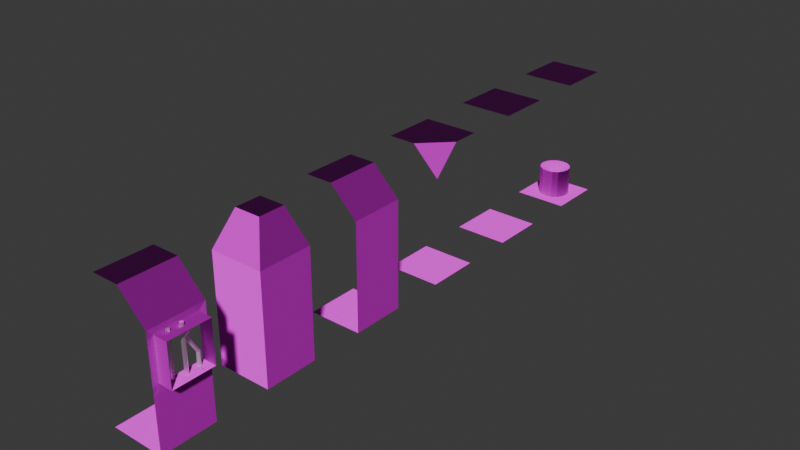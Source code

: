 # Source: tilemap.blend  (saved by Blender 4.3.34; exported with 4.5.12 LTS)
import bpy
from mathutils import Matrix  # noqa: F401  (used for matrix-valued properties, if any)

bpy.ops.wm.read_factory_settings(use_empty=True)
scene = bpy.context.scene
scene.name = 'Scene'

# ---- collections
col_collection = bpy.data.collections.new('Collection'); scene.collection.children.link(col_collection)

# ---- images (referenced by path relative to the original .blend; pixels are not part of the script)
import os
ASSET_DIR = os.environ.get("B2B_ASSET_DIR", "")  # directory of the original .blend (textures are referenced by path, not embedded)
HERE = os.path.dirname(os.path.abspath(__file__))  # packed textures are extracted next to this script under _unpacked/

def load_image(name, relpath, width, height, colorspace="sRGB"):
    """Load a texture the original file referenced (path relative to the .blend, or extracted next to this script)."""
    p = next((c for c in (os.path.join(HERE, relpath), os.path.join(ASSET_DIR, relpath)) if relpath and os.path.exists(c)), "")
    if p:
        img = bpy.data.images.load(p, check_existing=True)
        img.name = name
    else:  # same state as the original file: an image datablock whose file is absent (Cycles renders it pink)
        img = bpy.data.images.new(name, width, height)
        img.source = "FILE"
        img.filepath = "//" + (relpath or name)
    img.colorspace_settings.name = colorspace
    return img
img_atlas_png = load_image('atlas.png', 'atlas.png', 1024, 1024, 'sRGB')
img_atlas_n_png = load_image('atlas_n.png', 'atlas_n.png', 1024, 1024, 'Non-Color')

# ---- materials (node trees are filled in below, after node groups)
mat_material_001 = bpy.data.materials.new('Material.001')
mat_material_002 = bpy.data.materials.new('Material.002')

# ---- material node trees
mat_material_001.use_nodes = True; mat_material_001.node_tree.nodes.clear()
_N = mat_material_001.node_tree.nodes; _L = mat_material_001.node_tree.links
n0 = _N.new('ShaderNodeBsdfPrincipled'); n0.name = 'Principled BSDF'; n0.location = (97, 285)
n0.inputs[2].default_value = 0.7
n0.inputs[13].default_value = 0.1045
n1 = _N.new('ShaderNodeOutputMaterial'); n1.name = 'Material Output'; n1.location = (387, 285)
n2 = _N.new('ShaderNodeTexImage'); n2.name = 'Image Texture'; n2.location = (-300, 280)
n2.image = img_atlas_png
n2.interpolation = 'Closest'
n3 = _N.new('ShaderNodeNormalMap'); n3.name = 'Normal Map'; n3.location = (-274, -33)
n4 = _N.new('ShaderNodeTexImage'); n4.name = 'Image Texture.001'; n4.location = (-616, 19)
n4.image = img_atlas_n_png
n4.interpolation = 'Closest'
_L.new(n0.outputs[0], n1.inputs[0])
_L.new(n2.outputs[0], n0.inputs[0])
_L.new(n3.outputs[0], n0.inputs[5])
_L.new(n4.outputs[0], n3.inputs[1])
n1.is_active_output = True
mat_material_002.use_nodes = True; mat_material_002.node_tree.nodes.clear()
_N = mat_material_002.node_tree.nodes; _L = mat_material_002.node_tree.links
n0 = _N.new('ShaderNodeBsdfPrincipled'); n0.name = 'Principled BSDF'; n0.location = (10, 300)
n0.inputs[0].default_value = (0.9857, 0.9234, 0.9507, 1.0)
n0.inputs[1].default_value = 1.0
n1 = _N.new('ShaderNodeOutputMaterial'); n1.name = 'Material Output'; n1.location = (300, 300)
_L.new(n0.outputs[0], n1.inputs[0])
n1.is_active_output = True

# ---- world
world_world = bpy.data.worlds.new('World'); scene.world = world_world
world_world.use_nodes = True; world_world.node_tree.nodes.clear()
_N = world_world.node_tree.nodes; _L = world_world.node_tree.links
n0 = _N.new('ShaderNodeOutputWorld'); n0.name = 'World Output'; n0.location = (300, 300)
n1 = _N.new('ShaderNodeBackground'); n1.name = 'Background'; n1.location = (10, 300)
n1.inputs[0].default_value = (0.05088, 0.05088, 0.05088, 1.0)
_L.new(n1.outputs[0], n0.inputs[0])
n0.is_active_output = True
world_world.color = (0.05088, 0.05088, 0.05088)
world_world.sun_shadow_jitter_overblur = 0.0

# ---- meshes
me_plane = bpy.data.meshes.new('Plane')
me_plane.from_pydata([(0.5, 0.5, -1.0), (-0.5, 0.5, -1.0), (0.5, -0.5, -1.0), (-0.5, -0.5, -1.0), (0.5, 0.5, -1.992e-09), (0.5, -0.5, -1.992e-09), (0.5, 0.5, 1.0), (0.5, -0.5, 1.0), (7.852e-06, 0.5, 1.5), (7.836e-06, -0.5, 1.5), (-0.5, 0.5, 1.5), (-0.5, -0.5, 1.5)], [], [(3, 2, 0, 1), (0, 2, 5, 4), (4, 5, 7, 6), (6, 7, 9, 8), (8, 9, 11, 10)])
_uv = me_plane.uv_layers.new(name='UVMap')
_uv.uv.foreach_set('vector', [0.5, 0.5, 1.0, 0.5, 1.0, 1.0, 0.5, 1.0, 0.0, 0.5, 0.5, 0.5, 0.5, 1.0, 0.0, 1.0, 0.0, 0.5, 0.5, 0.5, 0.5, 1.0, 0.0, 1.0, 0.0, 0.5, 0.5, 0.5, 0.5, 1.0, 0.0, 1.0, 0.0, 0.75, 0.5, 0.75, 0.5, 1.0, 0.0, 1.0])
me_plane.materials.append(mat_material_001)
me_plane.update()
me_plane_001 = bpy.data.meshes.new('Plane.001')
me_plane_001.from_pydata([(0.5, 0.5, -1.0), (-0.5, 0.5, -1.0), (-0.5, -0.5, -1.0), (0.5, 0.5, -1.992e-09), (0.5, 0.5, 1.0), (0.5, -0.5, 1.0), (7.852e-06, 0.5, 1.5), (7.836e-06, 2.98e-08, 1.5), (-0.5, 0.5, 1.5), (0.5, -0.5, -1.0), (0.5, -0.5, 2.781e-08), (-0.5, -0.5, 3.192e-08), (-0.5, -0.5, 1.0), (-0.5, 6.755e-08, 1.5)], [], [(2, 9, 0, 1), (0, 9, 10, 3), (3, 10, 5, 4), (4, 5, 7, 6), (6, 7, 8), (9, 2, 11, 10), (10, 11, 12, 5), (5, 12, 13, 7), (7, 13, 8)])
_uv = me_plane_001.uv_layers.new(name='UVMap')
_uv.uv.foreach_set('vector', [0.5, 0.5, 1.0, 0.5, 1.0, 1.0, 0.5, 1.0, 0.0, 0.5, 0.5, 0.5, 0.5, 1.0, 0.0, 1.0, 0.0, 0.5, 0.5, 0.5, 0.5, 1.0, 0.0, 1.0, 0.0, 0.5, 0.5, 0.5, 0.25, 1.0, 0.0, 1.0, -2.98e-08, 0.75, 0.25, 0.75, -2.235e-08, 1.0, 0.0, 0.5, 0.5, 0.5, 0.5, 1.0, 0.0, 1.0, 0.0, 0.5, 0.5, 0.5, 0.5, 1.0, 0.0, 1.0, 0.0, 0.5, 0.5, 0.4984, 0.5, 1.0, 0.25, 1.0, 0.25, 0.75, 0.2499, 1.0, -2.235e-08, 1.0])
me_plane_001.materials.append(mat_material_001)
me_plane_001.update()
me_plane_002 = bpy.data.meshes.new('Plane.002')
me_plane_002.from_pydata([(0.5, 0.5, -1.0), (-0.5, 0.5, -1.0), (0.5, -0.5, -1.0), (-0.5, -0.5, -1.0), (0.5, 0.5, 1.5), (0.5, -0.5, 1.5), (-0.5, 0.5, 1.5), (-0.5, -0.5, 1.5)], [], [(3, 2, 0, 1), (4, 5, 7, 6)])
_uv = me_plane_002.uv_layers.new(name='UVMap')
_uv.uv.foreach_set('vector', [0.5, 0.5, 1.0, 0.5, 1.0, 1.0, 0.5, 1.0, 0.0, 0.5, 0.5, 0.5, 0.5, 1.0, 0.0, 1.0])
me_plane_002.materials.append(mat_material_001)
me_plane_002.update()
me_plane_004 = bpy.data.meshes.new('Plane.004')
me_plane_004.from_pydata([(0.5, 0.5, -1.0), (-0.5, 0.5, -1.0), (0.5, -0.5, -1.0), (-0.5, -0.5, -1.0), (0.5, 0.5, 1.5), (0.5, -0.5, 1.0), (-0.5, 0.5, 1.5), (-0.5, -0.5, 1.5), (0.5, 2.186e-08, 1.5), (7.836e-06, -0.5, 1.5)], [], [(3, 2, 0, 1), (4, 8, 9, 7, 6), (9, 8, 5)])
_uv = me_plane_004.uv_layers.new(name='UVMap')
_uv.uv.foreach_set('vector', [0.5, 0.5, 1.0, 0.5, 1.0, 1.0, 0.5, 1.0, 0.0, 0.5, 0.25, 0.5, 0.5, 0.75, 0.5, 1.0, 0.0, 1.0, 0.5008, 1.0, 0.0, 1.0, 0.2558, 0.5008])
me_plane_004.materials.append(mat_material_001)
me_plane_004.update()
me_plane_005 = bpy.data.meshes.new('Plane.005')
me_plane_005.from_pydata([(0.5, 0.5, -1.0), (-0.5, 0.5, -1.0), (0.5, -0.5, -1.0), (-0.5, -0.5, -1.0), (0.5, 0.5, 1.5), (0.5, -0.5, 1.5), (-0.5, 0.5, 1.5), (-0.5, -0.5, 1.5), (7.868e-06, 0.2946, -1.045), (7.868e-06, 0.1066, -0.5661), (0.1127, 0.2722, -1.045), (0.04081, 0.09849, -0.5661), (0.2083, 0.2083, -1.045), (0.07539, 0.07538, -0.5661), (0.2722, 0.1127, -1.045), (0.0985, 0.0408, -0.5661), (0.2946, 0.0, -1.045), (0.1066, 0.0, -0.5661), (0.2722, -0.1127, -1.045), (0.0985, -0.0408, -0.5661), (0.2083, -0.2083, -1.045), (0.07539, -0.07538, -0.5661), (0.1127, -0.2722, -1.045), (0.04081, -0.09849, -0.5661), (7.868e-06, -0.2946, -1.045), (7.868e-06, -0.1066, -0.5661), (-0.1127, -0.2722, -1.045), (-0.04079, -0.09849, -0.5661), (-0.2083, -0.2083, -1.045), (-0.07538, -0.07538, -0.5661), (-0.2722, -0.1127, -1.045), (-0.09849, -0.0408, -0.5661), (-0.2946, 0.0, -1.045), (-0.1066, 0.0, -0.5661), (-0.2722, 0.1127, -1.045), (-0.09849, 0.0408, -0.5661), (-0.2083, 0.2083, -1.045), (-0.07538, 0.07538, -0.5661), (-0.1127, 0.2722, -1.045), (-0.04079, 0.09849, -0.5661), (0.1127, 0.2722, -0.4554), (7.868e-06, 0.2946, -0.4554), (0.2083, 0.2083, -0.4554), (0.2722, 0.1127, -0.4554), (0.2946, 0.0, -0.4554), (0.2722, -0.1127, -0.4554), (0.2083, -0.2083, -0.4554), (0.1127, -0.2722, -0.4554), (7.868e-06, -0.2946, -0.4554), (-0.1127, -0.2722, -0.4554), (-0.2083, -0.2083, -0.4554), (-0.2722, -0.1127, -0.4554), (-0.2946, 0.0, -0.4554), (-0.2722, 0.1127, -0.4554), (-0.2083, 0.2083, -0.4554), (-0.1127, 0.2722, -0.4554)], [], [(3, 2, 0, 1), (4, 5, 7, 6), (8, 41, 40, 10), (10, 40, 42, 12), (12, 42, 43, 14), (14, 43, 44, 16), (16, 44, 45, 18), (18, 45, 46, 20), (20, 46, 47, 22), (22, 47, 48, 24), (24, 48, 49, 26), (26, 49, 50, 28), (28, 50, 51, 30), (30, 51, 52, 32), (32, 52, 53, 34), (34, 53, 54, 36), (11, 9, 39, 37, 35, 33, 31, 29, 27, 25, 23, 21, 19, 17, 15, 13), (36, 54, 55, 38), (38, 55, 41, 8), (8, 10, 12, 14, 16, 18, 20, 22, 24, 26, 28, 30, 32, 34, 36, 38), (9, 11, 40, 41), (11, 13, 42, 40), (13, 15, 43, 42), (15, 17, 44, 43), (17, 19, 45, 44), (19, 21, 46, 45), (21, 23, 47, 46), (23, 25, 48, 47), (25, 27, 49, 48), (27, 29, 50, 49), (29, 31, 51, 50), (31, 33, 52, 51), (33, 35, 53, 52), (35, 37, 54, 53), (37, 39, 55, 54), (39, 9, 41, 55)])
_uv = me_plane_005.uv_layers.new(name='UVMap')
_uv.uv.foreach_set('vector', [0.5, 0.5, 1.0, 0.5, 1.0, 1.0, 0.5, 1.0, 0.0, 0.5, 0.5, 0.5, 0.5, 1.0, 0.0, 1.0, 1.0, 0.5, 1.0, 1.0, 0.9375, 1.0, 0.9375, 0.5, 0.9375, 0.5, 0.9375, 1.0, 0.875, 1.0, 0.875, 0.5, 0.875, 0.5, 0.875, 1.0, 0.8125, 1.0, 0.8125, 0.5, 0.8125, 0.5, 0.8125, 1.0, 0.75, 1.0, 0.75, 0.5, 0.75, 0.5, 0.75, 1.0, 0.6875, 1.0, 0.6875, 0.5, 0.6875, 0.5, 0.6875, 1.0, 0.625, 1.0, 0.625, 0.5, 0.625, 0.5, 0.625, 1.0, 0.5625, 1.0, 0.5625, 0.5, 0.5625, 0.5, 0.5625, 1.0, 0.5, 1.0, 0.5, 0.5, 0.5, 0.5, 0.5, 1.0, 0.4375, 1.0, 0.4375, 0.5, 0.4375, 0.5, 0.4375, 1.0, 0.375, 1.0, 0.375, 0.5, 0.375, 0.5, 0.375, 1.0, 0.3125, 1.0, 0.3125, 0.5, 0.3125, 0.5, 0.3125, 1.0, 0.25, 1.0, 0.25, 0.5, 0.25, 0.5, 0.25, 1.0, 0.1875, 1.0, 0.1875, 0.5, 0.1875, 0.5, 0.1875, 1.0, 0.125, 1.0, 0.125, 0.5, 0.2732, 0.8402, 0.24, 0.8469, 0.2068, 0.8402, 0.1786, 0.8214, 0.1598, 0.7932, 0.1531, 0.76, 0.1598, 0.7268, 0.1786, 0.6986, 0.2068, 0.6798, 0.24, 0.6731, 0.2732, 0.6798, 0.3014, 0.6986, 0.3202, 0.7268, 0.3269, 0.76, 0.3202, 0.7932, 0.3014, 0.8214, 0.125, 0.5, 0.125, 1.0, 0.0625, 1.0, 0.0625, 0.5, 0.0625, 0.5, 0.0625, 1.0, 0.0, 1.0, 0.0, 0.5, 0.75, 0.49, 0.8418, 0.4717, 0.9197, 0.4197, 0.9717, 0.3418, 0.99, 0.25, 0.9717, 0.1582, 0.9197, 0.08029, 0.8418, 0.02827, 0.75, 0.01, 0.6582, 0.02827, 0.5803, 0.08029, 0.5283, 0.1582, 0.51, 0.25, 0.5283, 0.3418, 0.5803, 0.4197, 0.6582, 0.4717, 0.24, 0.8469, 0.2732, 0.8402, 0.3318, 0.9817, 0.24, 1.0, 0.2732, 0.8402, 0.3014, 0.8214, 0.4097, 0.9297, 0.3318, 0.9817, 0.3014, 0.8214, 0.3202, 0.7932, 0.4617, 0.8518, 0.4097, 0.9297, 0.3202, 0.7932, 0.3269, 0.76, 0.48, 0.76, 0.4617, 0.8518, 0.3269, 0.76, 0.3202, 0.7268, 0.4617, 0.6682, 0.48, 0.76, 0.3202, 0.7268, 0.3014, 0.6986, 0.4097, 0.5903, 0.4617, 0.6682, 0.3014, 0.6986, 0.2732, 0.6798, 0.3318, 0.5383, 0.4097, 0.5903, 0.2732, 0.6798, 0.24, 0.6731, 0.24, 0.52, 0.3318, 0.5383, 0.24, 0.6731, 0.2068, 0.6798, 0.1482, 0.5383, 0.24, 0.52, 0.2068, 0.6798, 0.1786, 0.6986, 0.07029, 0.5903, 0.1482, 0.5383, 0.1786, 0.6986, 0.1598, 0.7268, 0.01827, 0.6682, 0.07029, 0.5903, 0.1598, 0.7268, 0.1531, 0.76, 0.0, 0.76, 0.01827, 0.6682, 0.1531, 0.76, 0.1598, 0.7932, 0.01827, 0.8518, 0.0, 0.76, 0.1598, 0.7932, 0.1786, 0.8214, 0.07029, 0.9297, 0.01827, 0.8518, 0.1786, 0.8214, 0.2068, 0.8402, 0.1482, 0.9817, 0.07029, 0.9297, 0.2068, 0.8402, 0.24, 0.8469, 0.24, 1.0, 0.1482, 0.9817])
me_plane_005.materials.append(mat_material_001)
me_plane_005.update()
me_plane_006 = bpy.data.meshes.new('Plane.006')
me_plane_006.from_pydata([(0.5, 0.5, -1.0), (-0.5, 0.5, -1.0), (0.5, -0.5, -1.0), (-0.5, -0.5, -1.0), (0.5, 0.5, -1.992e-09), (0.5, -0.5, -1.992e-09), (0.5, 0.5, 1.0), (0.5, -0.5, 1.0), (7.852e-06, 0.5, 1.5), (7.836e-06, -0.5, 1.5), (-0.5, 0.5, 1.5), (-0.5, -0.5, 1.5), (0.7441, -0.3805, 0.1195), (0.4833, -0.3805, 0.1195), (0.4833, 0.3805, 0.1195), (0.4833, -0.3805, 0.8805), (0.4833, 0.3805, 0.8805), (0.7441, -0.3805, 0.8805), (0.7441, 0.3805, 0.8805), (0.7441, 0.3805, 0.1195), (0.5918, 0.03403, 0.02916), (0.5918, 0.03403, 0.939), (0.6158, 0.02406, 0.02916), (0.6158, 0.02406, 0.939), (0.6258, 0.0, 0.02916), (0.6258, 0.0, 0.939), (0.6158, -0.02406, 0.02916), (0.6158, -0.02406, 0.939), (0.5918, -0.03403, 0.02916), (0.5918, -0.03403, 0.939), (0.5677, -0.02406, 0.02916), (0.5677, -0.02406, 0.939), (0.5577, 0.0, 0.02916), (0.5577, 0.0, 0.939), (0.5677, 0.02406, 0.02916), (0.5677, 0.02406, 0.939), (0.5918, -0.1942, 0.02916), (0.5918, -0.1942, 0.939), (0.5918, -0.2623, 0.02916), (0.5918, -0.2623, 0.939), (0.5677, -0.2523, 0.02916), (0.5677, -0.2523, 0.939), (0.5577, -0.2282, 0.02916), (0.5577, -0.2282, 0.939), (0.5677, -0.2042, 0.02916), (0.5677, -0.2042, 0.939), (0.5918, 0.2496, 0.02916), (0.4337, 0.173, 0.593), (0.6158, 0.2396, 0.02916), (0.4578, 0.163, 0.593), (0.6258, 0.2155, 0.02916), (0.4677, 0.139, 0.593), (0.6158, 0.1915, 0.02916), (0.4578, 0.1149, 0.593), (0.5918, 0.1815, 0.02916), (0.4337, 0.1049, 0.593), (0.5677, 0.1915, 0.02916), (0.4096, 0.1149, 0.593), (0.5577, 0.2155, 0.02916), (0.3997, 0.139, 0.593), (0.5677, 0.2396, 0.02916), (0.4096, 0.163, 0.593), (0.4578, 0.2073, 0.6403), (0.4836, 0.2068, 0.6435), (0.5003, 0.1918, 0.6567), (0.498, 0.1711, 0.6723), (0.4782, 0.1568, 0.6811), (0.4523, 0.1572, 0.678), (0.4356, 0.1722, 0.6648), (0.4379, 0.193, 0.6492), (0.5062, 0.2161, 0.694), (0.5079, 0.2166, 0.6939), (0.5094, 0.2163, 0.6948), (0.5097, 0.2154, 0.6962), (0.5088, 0.2144, 0.6974), (0.5071, 0.214, 0.6975), (0.5057, 0.2143, 0.6966), (0.5053, 0.2152, 0.6951), (0.53, 0.3088, 0.3226), (0.554, 0.2988, 0.3226), (0.564, 0.2747, 0.3226), (0.554, 0.2507, 0.3226), (0.53, 0.2407, 0.3226), (0.5059, 0.2507, 0.3226), (0.4959, 0.2747, 0.3226), (0.5059, 0.2988, 0.3226)], [], [(3, 2, 0, 1), (0, 2, 5, 4), (14, 13, 12, 19), (6, 7, 9, 8), (8, 9, 11, 10), (13, 14, 4, 5), (16, 15, 7, 6), (15, 13, 5, 7), (14, 16, 6, 4), (13, 15, 17, 12), (15, 16, 18, 17), (16, 14, 19, 18), (20, 21, 23, 22), (22, 23, 25, 24), (24, 25, 27, 26), (26, 27, 29, 28), (28, 29, 31, 30), (30, 31, 33, 32), (23, 21, 35, 33, 31, 29, 27, 25), (32, 33, 35, 34), (34, 35, 21, 20), (20, 22, 24, 26, 28, 30, 32, 34), (38, 39, 41, 40), (40, 41, 43, 42), (42, 43, 45, 44), (44, 45, 37, 36), (78, 47, 49, 79), (79, 49, 51, 80), (80, 51, 53, 81), (81, 53, 55, 82), (82, 55, 57, 83), (83, 57, 59, 84), (84, 59, 61, 85), (85, 61, 47, 78), (53, 51, 64, 65), (59, 57, 67, 68), (55, 53, 65, 66), (61, 59, 68, 69), (51, 49, 63, 64), (57, 55, 66, 67), (47, 61, 69, 62), (49, 47, 62, 63), (69, 68, 76, 77), (67, 66, 74, 75), (65, 64, 72, 73), (63, 62, 70, 71), (62, 69, 77, 70), (68, 67, 75, 76), (66, 65, 73, 74), (64, 63, 71, 72), (60, 85, 78, 46), (58, 84, 85, 60), (56, 83, 84, 58), (54, 82, 83, 56), (52, 81, 82, 54), (50, 80, 81, 52), (48, 79, 80, 50), (46, 78, 79, 48)])
me_plane_006.polygons.foreach_set('use_smooth', [0, 0, 0, 0, 0, 0, 0, 0, 0, 0, 0, 0, 0, 0, 0, 0, 1, 1, 0, 1, 1, 0, 1, 1, 1, 1, 0, 0, 0, 0, 1, 1, 1, 1, 0, 1, 0, 1, 0, 1, 1, 0, 1, 1, 0, 0, 1, 1, 0, 0, 1, 1, 1, 1, 0, 0, 0, 0])
me_plane_006.polygons.foreach_set('material_index', [0, 0, 0, 0, 0, 0, 0, 0, 0, 0, 0, 0, 1, 1, 1, 1, 1, 1, 0, 1, 1, 0, 1, 1, 1, 1, 1, 1, 1, 1, 1, 1, 1, 1, 1, 1, 1, 1, 1, 1, 1, 1, 1, 1, 1, 1, 1, 1, 1, 1, 1, 1, 1, 1, 1, 1, 1, 1])
_uv = me_plane_006.uv_layers.new(name='UVMap')
_uv.uv.foreach_set('vector', [0.5, 0.5, 1.0, 0.5, 1.0, 1.0, 0.5, 1.0, 0.0, 0.5, 0.5, 0.5, 0.5, 1.0, 0.0, 1.0, 0.05973, 0.6909, 0.4403, 0.6909, 0.4403, 0.5659, 0.05973, 0.5659, 0.0, 0.5, 0.5, 0.5, 0.5, 1.0, 0.0, 1.0, 0.0, 0.75, 0.5, 0.75, 0.5, 1.0, 0.0, 1.0, 0.4403, 0.5597, 0.05973, 0.5597, 0.0, 0.5, 0.5, 0.5, 0.05973, 0.9403, 0.4403, 0.9403, 0.5, 1.0, 0.0, 1.0, 0.4403, 0.9403, 0.4403, 0.5597, 0.5, 0.5, 0.5, 1.0, 0.05973, 0.5597, 0.05973, 0.9403, 0.0, 1.0, 0.0, 0.5, 0.3153, 0.5659, 0.3153, 0.9465, 0.4403, 0.9465, 0.4403, 0.5659, 0.4403, 0.8215, 0.05973, 0.8215, 0.05973, 0.9465, 0.4403, 0.9465, 0.1847, 0.9465, 0.1847, 0.5659, 0.05973, 0.5659, 0.05973, 0.9465, 1.0, 0.5, 1.0, 1.0, 0.875, 1.0, 0.875, 0.5, 0.875, 0.5, 0.875, 1.0, 0.75, 1.0, 0.75, 0.5, 0.75, 0.5, 0.75, 1.0, 0.625, 1.0, 0.625, 0.5, 0.625, 0.5, 0.625, 1.0, 0.5, 1.0, 0.5, 0.5, 0.5, 0.5, 0.5, 1.0, 0.375, 1.0, 0.375, 0.5, 0.375, 0.5, 0.375, 1.0, 0.25, 1.0, 0.25, 0.5, 0.4197, 0.4197, 0.25, 0.49, 0.08029, 0.4197, 0.01, 0.25, 0.08029, 0.08029, 0.25, 0.01, 0.4197, 0.08029, 0.49, 0.25, 0.25, 0.5, 0.25, 1.0, 0.125, 1.0, 0.125, 0.5, 0.125, 0.5, 0.125, 1.0, 0.0, 1.0, 0.0, 0.5, 0.75, 0.49, 0.9197, 0.4197, 0.99, 0.25, 0.9197, 0.08029, 0.75, 0.01, 0.5803, 0.08029, 0.51, 0.25, 0.5803, 0.4197, 0.5, 0.5, 0.5, 1.0, 0.375, 1.0, 0.375, 0.5, 0.375, 0.5, 0.375, 1.0, 0.25, 1.0, 0.25, 0.5, 0.25, 0.5, 0.25, 1.0, 0.125, 1.0, 0.125, 0.5, 0.125, 0.5, 0.125, 1.0, 0.0, 1.0, 0.0, 0.5, 1.0, 0.7401, 1.0, 1.0, 0.875, 1.0, 0.875, 0.7401, 0.875, 0.7401, 0.875, 1.0, 0.75, 1.0, 0.75, 0.7401, 0.75, 0.7401, 0.75, 1.0, 0.625, 1.0, 0.625, 0.7401, 0.625, 0.7401, 0.625, 1.0, 0.5, 1.0, 0.5, 0.7401, 0.5, 0.7401, 0.5, 1.0, 0.375, 1.0, 0.375, 0.7401, 0.375, 0.7401, 0.375, 1.0, 0.25, 1.0, 0.25, 0.7401, 0.25, 0.7401, 0.25, 1.0, 0.125, 1.0, 0.125, 0.7401, 0.125, 0.7401, 0.125, 1.0, 0.0, 1.0, 0.0, 0.7401, 0.625, 1.0, 0.75, 1.0, 0.75, 1.0, 0.625, 1.0, 0.25, 1.0, 0.375, 1.0, 0.375, 1.0, 0.25, 1.0, 0.5, 1.0, 0.625, 1.0, 0.625, 1.0, 0.5, 1.0, 0.125, 1.0, 0.25, 1.0, 0.25, 1.0, 0.125, 1.0, 0.75, 1.0, 0.875, 1.0, 0.875, 1.0, 0.75, 1.0, 0.375, 1.0, 0.5, 1.0, 0.5, 1.0, 0.375, 1.0, 0.0, 1.0, 0.125, 1.0, 0.125, 1.0, 0.0, 1.0, 0.875, 1.0, 1.0, 1.0, 1.0, 1.0, 0.875, 1.0, 0.125, 1.0, 0.25, 1.0, 0.25, 1.0, 0.125, 1.0, 0.375, 1.0, 0.5, 1.0, 0.5, 1.0, 0.375, 1.0, 0.625, 1.0, 0.75, 1.0, 0.75, 1.0, 0.625, 1.0, 0.875, 1.0, 1.0, 1.0, 1.0, 1.0, 0.875, 1.0, 0.0, 1.0, 0.125, 1.0, 0.125, 1.0, 0.0, 1.0, 0.25, 1.0, 0.375, 1.0, 0.375, 1.0, 0.25, 1.0, 0.5, 1.0, 0.625, 1.0, 0.625, 1.0, 0.5, 1.0, 0.75, 1.0, 0.875, 1.0, 0.875, 1.0, 0.75, 1.0, 0.125, 0.5, 0.125, 0.7401, 0.0, 0.7401, 0.0, 0.5, 0.25, 0.5, 0.25, 0.7401, 0.125, 0.7401, 0.125, 0.5, 0.375, 0.5, 0.375, 0.7401, 0.25, 0.7401, 0.25, 0.5, 0.5, 0.5, 0.5, 0.7401, 0.375, 0.7401, 0.375, 0.5, 0.625, 0.5, 0.625, 0.7401, 0.5, 0.7401, 0.5, 0.5, 0.75, 0.5, 0.75, 0.7401, 0.625, 0.7401, 0.625, 0.5, 0.875, 0.5, 0.875, 0.7401, 0.75, 0.7401, 0.75, 0.5, 1.0, 0.5, 1.0, 0.7401, 0.875, 0.7401, 0.875, 0.5])
me_plane_006.materials.append(mat_material_001)
me_plane_006.materials.append(mat_material_002)
me_plane_006.update()

# ---- objects
ob_wall_col = bpy.data.objects.new('wall-col', me_plane)
ob_corner_inner_col = bpy.data.objects.new('corner_inner-col', me_plane_001)
ob_floor_col = bpy.data.objects.new('floor-col', me_plane_002)
ob_corner_outer_col = bpy.data.objects.new('corner_outer-col', me_plane_004)
ob_floor_col_001 = bpy.data.objects.new('floor-col.001', me_plane_005)
ob_wall_col_001 = bpy.data.objects.new('wall-col.001', me_plane_006)

# ---- transforms, parenting, visibility, modifiers, constraints
ob_wall_col.location = (-7.864e-06, 0.0, 1.0)
ob_corner_inner_col.location = (-7.864e-06, -2.0, 1.0)
ob_floor_col.location = (-7.868e-06, 4.0, 1.0)
ob_corner_outer_col.location = (-7.868e-06, 2.0, 1.0)
ob_floor_col_001.location = (-7.868e-06, 6.0, 1.0)
ob_wall_col_001.location = (-7.864e-06, -4.0, 1.0)

# ---- collection membership
col_collection.objects.link(ob_wall_col)
col_collection.objects.link(ob_corner_inner_col)
col_collection.objects.link(ob_floor_col)
col_collection.objects.link(ob_corner_outer_col)
col_collection.objects.link(ob_floor_col_001)
col_collection.objects.link(ob_wall_col_001)

# ---- scene / render settings (as saved in the file)
scene.frame_start = 1; scene.frame_end = 250; scene.frame_set(1)
scene.render.engine = 'BLENDER_EEVEE_NEXT'
bpy.context.view_layer.update()

# ---- added for rendering (the .blend has no active camera and no usable light): camera, sun
cam_auto = bpy.data.cameras.new('AutoCamera')
cam_auto.lens = 50.0
cam_auto.sensor_width = 36.0
cam_auto.clip_end = 1000.0
ob_auto_camera = bpy.data.objects.new('AutoCamera', cam_auto)
scene.collection.objects.link(ob_auto_camera)
ob_auto_camera.location = (10.6315, -11.6113, 9.63527)
ob_auto_camera.rotation_euler = (1.09748, -7.21219e-08, 0.694738)
scene.camera = ob_auto_camera
light_auto_sun = bpy.data.lights.new('AutoSun', 'SUN')
light_auto_sun.energy = 3.0
light_auto_sun.angle = 0.0523599
ob_auto_sun = bpy.data.objects.new('AutoSun', light_auto_sun)
scene.collection.objects.link(ob_auto_sun)
ob_auto_sun.rotation_euler = (0.872665, 0.174533, 0.523599)
bpy.context.view_layer.update()
